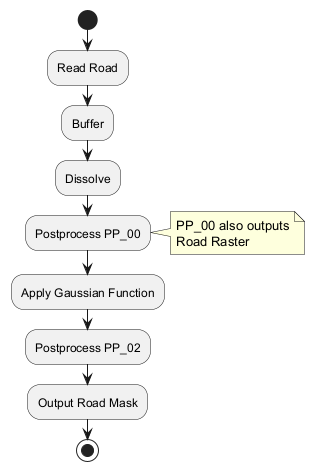

The diagram above was rendered by PlantUML. Its source (embedded in the PNG):
@startuml
start
:Read Road;
:Buffer;
:Dissolve;
:Postprocess PP_00;
note right: PP_00 also outputs\nRoad Raster
:Apply Gaussian Function;
:Postprocess PP_02;
:Output Road Mask;
stop
@enduml